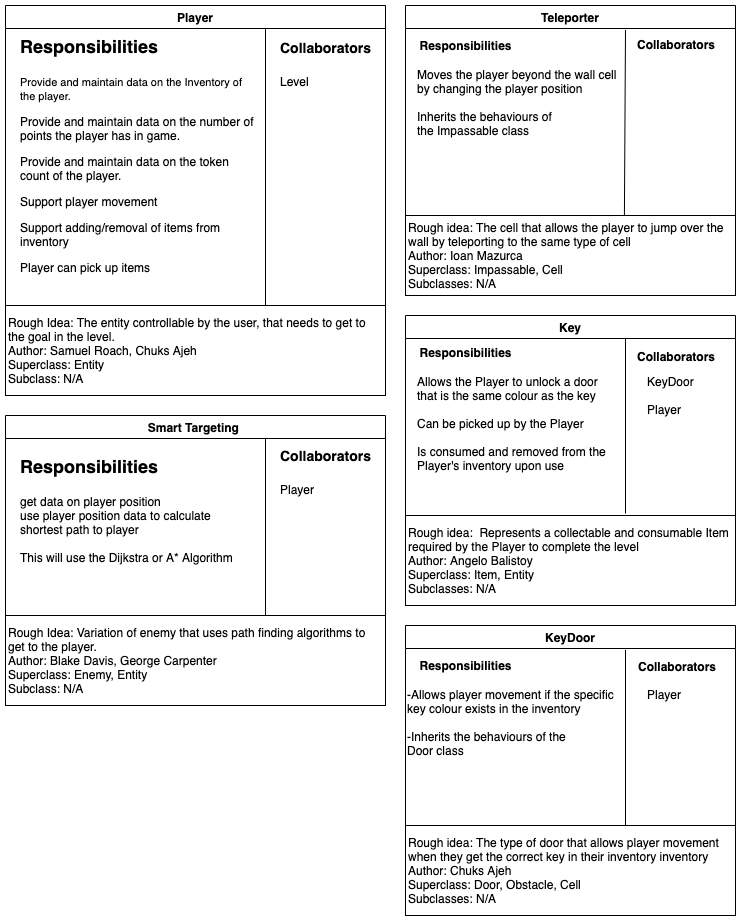

The diagram above was exported from draw.io. Its source (the exported page's mxGraphModel, read from the mxfile embedded in the PNG):
<mxGraphModel dx="1572" dy="1193" grid="1" gridSize="10" guides="1" tooltips="1" connect="1" arrows="1" fold="1" page="0" pageScale="1" pageWidth="850" pageHeight="1100" math="0" shadow="0">
  <root>
    <mxCell id="0" />
    <mxCell id="1" parent="0" />
    <mxCell id="gS3oTAYzYIqReLPncTjJ-1" value="Player" style="swimlane;" parent="1" vertex="1">
      <mxGeometry x="-220" y="-120" width="380" height="300" as="geometry" />
    </mxCell>
    <mxCell id="gS3oTAYzYIqReLPncTjJ-2" value="" style="endArrow=none;html=1;entryX=0.75;entryY=0.118;entryDx=0;entryDy=0;entryPerimeter=0;" parent="gS3oTAYzYIqReLPncTjJ-1" edge="1">
      <mxGeometry width="50" height="50" relative="1" as="geometry">
        <mxPoint x="260" y="300" as="sourcePoint" />
        <mxPoint x="260" y="23.600000000000023" as="targetPoint" />
      </mxGeometry>
    </mxCell>
    <mxCell id="gS3oTAYzYIqReLPncTjJ-3" value="&lt;h1&gt;&lt;font style=&quot;font-size: 18px&quot;&gt;Responsibilities&lt;/font&gt;&lt;/h1&gt;&lt;p&gt;&lt;font style=&quot;font-size: 11px&quot;&gt;Provide and maintain data on the Inventory of the player.&lt;/font&gt;&lt;/p&gt;&lt;p&gt;&lt;font style=&quot;font-size: 12px&quot;&gt;Provide and maintain data on the number of points the player has in game.&lt;/font&gt;&lt;/p&gt;&lt;p&gt;&lt;font style=&quot;font-size: 12px&quot;&gt;Provide and maintain data on the token count of the player.&amp;nbsp;&lt;/font&gt;&lt;/p&gt;&lt;p&gt;&lt;font style=&quot;font-size: 12px&quot;&gt;Support player movement&amp;nbsp;&lt;/font&gt;&lt;/p&gt;&lt;p&gt;&lt;font style=&quot;font-size: 12px&quot;&gt;Support adding/removal of items from inventory&amp;nbsp;&amp;nbsp;&lt;/font&gt;&lt;/p&gt;&lt;p&gt;Player can pick up items&amp;nbsp;&lt;/p&gt;" style="text;html=1;strokeColor=none;fillColor=none;spacing=5;spacingTop=-20;whiteSpace=wrap;overflow=hidden;rounded=0;" parent="gS3oTAYzYIqReLPncTjJ-1" vertex="1">
      <mxGeometry x="10" y="20" width="250" height="280" as="geometry" />
    </mxCell>
    <mxCell id="gS3oTAYzYIqReLPncTjJ-4" value="&lt;h1&gt;&lt;font style=&quot;font-size: 14px&quot;&gt;Collaborators&lt;/font&gt;&lt;/h1&gt;&lt;p&gt;&lt;span&gt;Level&amp;nbsp;&lt;/span&gt;&lt;br&gt;&lt;/p&gt;" style="text;html=1;strokeColor=none;fillColor=none;spacing=5;spacingTop=-20;whiteSpace=wrap;overflow=hidden;rounded=0;" parent="gS3oTAYzYIqReLPncTjJ-1" vertex="1">
      <mxGeometry x="270" y="20" width="110" height="272" as="geometry" />
    </mxCell>
    <mxCell id="gS3oTAYzYIqReLPncTjJ-5" value="Rough Idea: The entity controllable by the user, that needs to get to the goal in the level.&amp;nbsp;&lt;br&gt;Author: Samuel Roach, Chuks Ajeh&amp;nbsp;&lt;br&gt;Superclass: Entity&lt;br&gt;Subclass: N/A" style="rounded=0;whiteSpace=wrap;html=1;align=left;" parent="1" vertex="1">
      <mxGeometry x="-220" y="180" width="380" height="90" as="geometry" />
    </mxCell>
    <mxCell id="gS3oTAYzYIqReLPncTjJ-6" value="Smart Targeting " style="swimlane;startSize=23;" parent="1" vertex="1">
      <mxGeometry x="-220" y="290" width="380" height="200" as="geometry" />
    </mxCell>
    <mxCell id="gS3oTAYzYIqReLPncTjJ-7" value="" style="endArrow=none;html=1;exitX=0.75;exitY=1;exitDx=0;exitDy=0;entryX=0.75;entryY=0.118;entryDx=0;entryDy=0;entryPerimeter=0;" parent="gS3oTAYzYIqReLPncTjJ-6" edge="1">
      <mxGeometry width="50" height="50" relative="1" as="geometry">
        <mxPoint x="260" y="200" as="sourcePoint" />
        <mxPoint x="260" y="23.600000000000023" as="targetPoint" />
      </mxGeometry>
    </mxCell>
    <mxCell id="gS3oTAYzYIqReLPncTjJ-8" value="&lt;h1&gt;&lt;font style=&quot;font-size: 18px&quot;&gt;Responsibilities&lt;/font&gt;&lt;/h1&gt;&lt;div&gt;&lt;font&gt;get data on player position&amp;nbsp;&lt;/font&gt;&lt;/div&gt;&lt;div&gt;&lt;font&gt;use player position data to calculate shortest path to player&lt;/font&gt;&lt;/div&gt;&lt;div&gt;&lt;font&gt;&lt;br&gt;&lt;/font&gt;&lt;/div&gt;&lt;div&gt;&lt;font&gt;This will use the Dijkstra or A* Algorithm&lt;/font&gt;&lt;/div&gt;" style="text;html=1;strokeColor=none;fillColor=none;spacing=5;spacingTop=-20;whiteSpace=wrap;overflow=hidden;rounded=0;" parent="gS3oTAYzYIqReLPncTjJ-6" vertex="1">
      <mxGeometry x="10" y="30" width="240" height="164" as="geometry" />
    </mxCell>
    <mxCell id="gS3oTAYzYIqReLPncTjJ-9" value="&lt;h1&gt;&lt;font style=&quot;font-size: 14px&quot;&gt;Collaborators&lt;/font&gt;&lt;/h1&gt;&lt;p&gt;Player&lt;/p&gt;&lt;p&gt;&lt;br&gt;&lt;/p&gt;" style="text;html=1;strokeColor=none;fillColor=none;spacing=5;spacingTop=-20;whiteSpace=wrap;overflow=hidden;rounded=0;" parent="gS3oTAYzYIqReLPncTjJ-6" vertex="1">
      <mxGeometry x="270" y="18" width="110" height="164" as="geometry" />
    </mxCell>
    <mxCell id="gS3oTAYzYIqReLPncTjJ-10" value="&lt;span style=&quot;white-space: normal&quot;&gt;Rough Idea: Variation of enemy that uses path finding algorithms to get to the player.&lt;/span&gt;&lt;br style=&quot;white-space: normal&quot;&gt;&lt;span style=&quot;white-space: normal&quot;&gt;Author: Blake Davis, George Carpenter&lt;/span&gt;&lt;br style=&quot;white-space: normal&quot;&gt;&lt;span style=&quot;white-space: normal&quot;&gt;Superclass: Enemy, Entity&amp;nbsp;&lt;/span&gt;&lt;br style=&quot;white-space: normal&quot;&gt;&lt;span style=&quot;white-space: normal&quot;&gt;Subclass: N/A&lt;/span&gt;" style="rounded=0;whiteSpace=wrap;html=1;align=left;" parent="1" vertex="1">
      <mxGeometry x="-220" y="490" width="380" height="90" as="geometry" />
    </mxCell>
    <mxCell id="gS3oTAYzYIqReLPncTjJ-11" value="Key" style="swimlane;startSize=23;" parent="1" vertex="1">
      <mxGeometry x="180" y="190" width="330" height="200" as="geometry" />
    </mxCell>
    <mxCell id="gS3oTAYzYIqReLPncTjJ-12" value="&lt;b&gt;Responsibilities&lt;/b&gt;" style="text;html=1;strokeColor=none;fillColor=none;align=center;verticalAlign=middle;whiteSpace=wrap;rounded=0;" parent="gS3oTAYzYIqReLPncTjJ-11" vertex="1">
      <mxGeometry x="40" y="27" width="40" height="20" as="geometry" />
    </mxCell>
    <mxCell id="gS3oTAYzYIqReLPncTjJ-13" value="&lt;b&gt;Collaborators&lt;/b&gt;" style="text;html=1;resizable=0;points=[];autosize=1;align=left;verticalAlign=top;spacingTop=-4;" parent="gS3oTAYzYIqReLPncTjJ-11" vertex="1">
      <mxGeometry x="230" y="32" width="90" height="20" as="geometry" />
    </mxCell>
    <mxCell id="gS3oTAYzYIqReLPncTjJ-14" value="KeyDoor&lt;br&gt;&lt;br&gt;Player" style="text;html=1;resizable=0;points=[];autosize=1;align=left;verticalAlign=top;spacingTop=-4;" parent="gS3oTAYzYIqReLPncTjJ-11" vertex="1">
      <mxGeometry x="240" y="57" width="60" height="40" as="geometry" />
    </mxCell>
    <mxCell id="gS3oTAYzYIqReLPncTjJ-15" value="Allows the Player to unlock a door&amp;nbsp;&lt;br&gt;that is the same colour as the key&lt;br&gt;&lt;br&gt;Can be picked up by the Player&lt;br&gt;&lt;br&gt;Is consumed and removed from the&lt;br&gt;Player's inventory upon use" style="text;html=1;resizable=0;points=[];autosize=1;align=left;verticalAlign=top;spacingTop=-4;" parent="gS3oTAYzYIqReLPncTjJ-11" vertex="1">
      <mxGeometry x="10" y="57" width="200" height="100" as="geometry" />
    </mxCell>
    <mxCell id="gS3oTAYzYIqReLPncTjJ-16" value="" style="endArrow=none;html=1;entryX=0.5;entryY=1;entryDx=0;entryDy=0;exitX=0.5;exitY=0.122;exitDx=0;exitDy=0;exitPerimeter=0;" parent="gS3oTAYzYIqReLPncTjJ-11" edge="1">
      <mxGeometry width="50" height="50" relative="1" as="geometry">
        <mxPoint x="220" y="22.399999999999977" as="sourcePoint" />
        <mxPoint x="220" y="198" as="targetPoint" />
      </mxGeometry>
    </mxCell>
    <mxCell id="gS3oTAYzYIqReLPncTjJ-17" value="Teleporter" style="swimlane;" parent="1" vertex="1">
      <mxGeometry x="180" y="-120" width="330" height="210" as="geometry" />
    </mxCell>
    <mxCell id="gS3oTAYzYIqReLPncTjJ-18" value="&lt;b&gt;Responsibilities&lt;/b&gt;" style="text;html=1;strokeColor=none;fillColor=none;align=center;verticalAlign=middle;whiteSpace=wrap;rounded=0;" parent="gS3oTAYzYIqReLPncTjJ-17" vertex="1">
      <mxGeometry x="40" y="30" width="40" height="20" as="geometry" />
    </mxCell>
    <mxCell id="gS3oTAYzYIqReLPncTjJ-19" value="" style="endArrow=none;html=1;exitX=0.5;exitY=0.122;exitDx=0;exitDy=0;exitPerimeter=0;entryX=0.662;entryY=0.95;entryDx=0;entryDy=0;entryPerimeter=0;" parent="gS3oTAYzYIqReLPncTjJ-17" target="gS3oTAYzYIqReLPncTjJ-29" edge="1">
      <mxGeometry width="50" height="50" relative="1" as="geometry">
        <mxPoint x="220" y="24.40000000000009" as="sourcePoint" />
        <mxPoint x="220" y="265" as="targetPoint" />
      </mxGeometry>
    </mxCell>
    <mxCell id="gS3oTAYzYIqReLPncTjJ-20" value="&lt;b&gt;Collaborators&lt;/b&gt;" style="text;html=1;resizable=0;points=[];autosize=1;align=left;verticalAlign=top;spacingTop=-4;" parent="gS3oTAYzYIqReLPncTjJ-17" vertex="1">
      <mxGeometry x="230" y="30" width="90" height="20" as="geometry" />
    </mxCell>
    <mxCell id="gS3oTAYzYIqReLPncTjJ-21" value="Moves the player beyond the wall cell&lt;br&gt;by changing the player position&lt;br&gt;&lt;br&gt;Inherits the behaviours of&amp;nbsp;&lt;br&gt;the Impassable class" style="text;html=1;resizable=0;points=[];autosize=1;align=left;verticalAlign=top;spacingTop=-4;" parent="gS3oTAYzYIqReLPncTjJ-17" vertex="1">
      <mxGeometry x="10" y="60" width="210" height="70" as="geometry" />
    </mxCell>
    <mxCell id="gS3oTAYzYIqReLPncTjJ-29" value="Rough idea: The cell that allows the player to jump over the wall by teleporting to the same type of cell&amp;nbsp;&amp;nbsp;&lt;br&gt;Author: Ioan Mazurca&lt;br&gt;Superclass: Impassable, Cell&amp;nbsp;&lt;br&gt;Subclasses: N/A" style="rounded=0;whiteSpace=wrap;html=1;align=left;" parent="1" vertex="1">
      <mxGeometry x="180" y="90" width="330" height="80" as="geometry" />
    </mxCell>
    <mxCell id="gS3oTAYzYIqReLPncTjJ-30" value="&lt;span style=&quot;white-space: normal&quot;&gt;Rough idea:&amp;nbsp; Represents a collectable and consumable Item required by the Player to complete the level&lt;/span&gt;&lt;br style=&quot;white-space: normal&quot;&gt;&lt;span style=&quot;white-space: normal&quot;&gt;Author: Angelo Balistoy&lt;/span&gt;&lt;br style=&quot;white-space: normal&quot;&gt;&lt;span style=&quot;white-space: normal&quot;&gt;Superclass: Item, Entity&lt;/span&gt;&lt;br style=&quot;white-space: normal&quot;&gt;&lt;span style=&quot;white-space: normal&quot;&gt;Subclasses: N/A&lt;/span&gt;" style="rounded=0;whiteSpace=wrap;html=1;align=left;" parent="1" vertex="1">
      <mxGeometry x="180" y="390" width="330" height="90" as="geometry" />
    </mxCell>
    <mxCell id="gW7TM54h4JIqrw_lEdEt-1" value="KeyDoor" style="swimlane;" parent="1" vertex="1">
      <mxGeometry x="180" y="500" width="330" height="290" as="geometry" />
    </mxCell>
    <mxCell id="gW7TM54h4JIqrw_lEdEt-2" value="&lt;b&gt;Responsibilities&lt;/b&gt;" style="text;html=1;strokeColor=none;fillColor=none;align=center;verticalAlign=middle;whiteSpace=wrap;rounded=0;" parent="gW7TM54h4JIqrw_lEdEt-1" vertex="1">
      <mxGeometry x="40" y="30" width="40" height="20" as="geometry" />
    </mxCell>
    <mxCell id="gW7TM54h4JIqrw_lEdEt-3" value="" style="endArrow=none;html=1;entryX=0.5;entryY=1;entryDx=0;entryDy=0;exitX=0.5;exitY=0.122;exitDx=0;exitDy=0;exitPerimeter=0;" parent="gW7TM54h4JIqrw_lEdEt-1" edge="1">
      <mxGeometry width="50" height="50" relative="1" as="geometry">
        <mxPoint x="220" y="24.40000000000009" as="sourcePoint" />
        <mxPoint x="220" y="200" as="targetPoint" />
      </mxGeometry>
    </mxCell>
    <mxCell id="gW7TM54h4JIqrw_lEdEt-4" value="&lt;b&gt;Collaborators&lt;/b&gt;" style="text;html=1;resizable=0;points=[];autosize=1;align=left;verticalAlign=top;spacingTop=-4;" parent="gW7TM54h4JIqrw_lEdEt-1" vertex="1">
      <mxGeometry x="231" y="32" width="90" height="20" as="geometry" />
    </mxCell>
    <mxCell id="gW7TM54h4JIqrw_lEdEt-5" value="Player" style="text;html=1;resizable=0;points=[];autosize=1;align=left;verticalAlign=top;spacingTop=-4;" parent="gW7TM54h4JIqrw_lEdEt-1" vertex="1">
      <mxGeometry x="240" y="60" width="50" height="20" as="geometry" />
    </mxCell>
    <mxCell id="gW7TM54h4JIqrw_lEdEt-6" value="-Allows player movement if&amp;nbsp;the specific &lt;br&gt;key&amp;nbsp;colour exists in the inventory&lt;br&gt;&lt;br&gt;-Inherits the behaviours of the &lt;br&gt;Door class" style="text;html=1;resizable=0;points=[];autosize=1;align=left;verticalAlign=top;spacingTop=-4;" parent="gW7TM54h4JIqrw_lEdEt-1" vertex="1">
      <mxGeometry y="60" width="220" height="70" as="geometry" />
    </mxCell>
    <mxCell id="gW7TM54h4JIqrw_lEdEt-7" value="&lt;span style=&quot;white-space: normal&quot;&gt;Rough idea: The type of door that allows player movement when they get the correct key in their inventory inventory&amp;nbsp;&amp;nbsp;&lt;/span&gt;&lt;br style=&quot;white-space: normal&quot;&gt;&lt;span style=&quot;white-space: normal&quot;&gt;Author: Chuks Ajeh&lt;/span&gt;&lt;br style=&quot;white-space: normal&quot;&gt;&lt;span style=&quot;white-space: normal&quot;&gt;Superclass: Door, Obstacle, Cell&amp;nbsp;&lt;/span&gt;&lt;br style=&quot;white-space: normal&quot;&gt;&lt;span style=&quot;white-space: normal&quot;&gt;Subclasses: N/A&lt;/span&gt;" style="rounded=0;whiteSpace=wrap;html=1;align=left;" parent="gW7TM54h4JIqrw_lEdEt-1" vertex="1">
      <mxGeometry y="200" width="330" height="90" as="geometry" />
    </mxCell>
  </root>
</mxGraphModel>